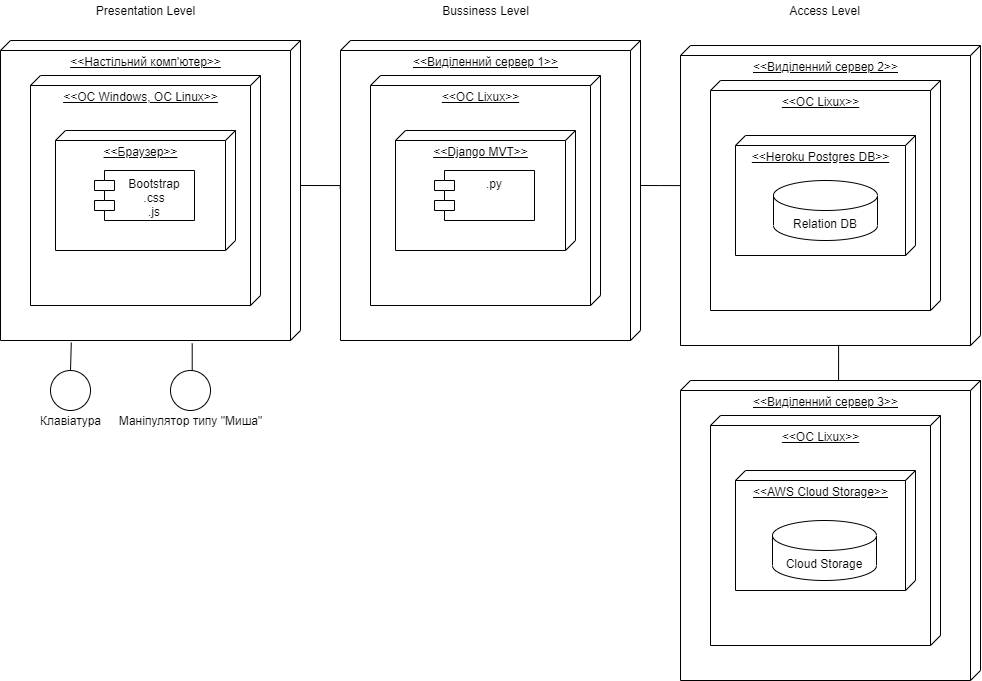

The diagram above was exported from draw.io. Its source (the exported page's mxGraphModel, read from the mxfile embedded in the PNG):
<mxGraphModel dx="1209" dy="664" grid="1" gridSize="10" guides="1" tooltips="1" connect="1" arrows="1" fold="1" page="1" pageScale="1" pageWidth="827" pageHeight="1169" math="0" shadow="0">
  <root>
    <mxCell id="0" />
    <mxCell id="1" parent="0" />
    <mxCell id="O7Bkz4SUArycZk5_XDNt-24" style="edgeStyle=orthogonalEdgeStyle;rounded=0;orthogonalLoop=1;jettySize=auto;html=1;exitX=0;exitY=0;exitDx=145;exitDy=0;exitPerimeter=0;entryX=0.493;entryY=1.001;entryDx=0;entryDy=0;entryPerimeter=0;endArrow=none;endFill=0;" edge="1" parent="1" source="O7Bkz4SUArycZk5_XDNt-2" target="O7Bkz4SUArycZk5_XDNt-6">
      <mxGeometry relative="1" as="geometry" />
    </mxCell>
    <mxCell id="O7Bkz4SUArycZk5_XDNt-2" value="&amp;lt;&amp;lt;Настільний комп'ютер&amp;gt;&amp;gt;" style="verticalAlign=top;align=center;spacingTop=8;spacingLeft=2;spacingRight=12;shape=cube;size=10;direction=south;fontStyle=4;html=1;" vertex="1" parent="1">
      <mxGeometry x="30" y="70" width="300" height="300" as="geometry" />
    </mxCell>
    <mxCell id="O7Bkz4SUArycZk5_XDNt-3" value="&amp;lt;&amp;lt;ОС Windows, OC Linux&amp;gt;&amp;gt;" style="verticalAlign=top;align=center;spacingTop=8;spacingLeft=2;spacingRight=12;shape=cube;size=10;direction=south;fontStyle=4;html=1;" vertex="1" parent="1">
      <mxGeometry x="60" y="105" width="230" height="230" as="geometry" />
    </mxCell>
    <mxCell id="O7Bkz4SUArycZk5_XDNt-4" value="&amp;lt;&amp;lt;Браузер&amp;gt;&amp;gt;" style="verticalAlign=top;align=center;spacingTop=8;spacingLeft=2;spacingRight=12;shape=cube;size=10;direction=south;fontStyle=4;html=1;" vertex="1" parent="1">
      <mxGeometry x="85" y="160" width="180" height="120" as="geometry" />
    </mxCell>
    <mxCell id="O7Bkz4SUArycZk5_XDNt-5" value="Bootstrap&#10;.css&#10;.js" style="shape=module;align=left;spacingLeft=20;align=center;verticalAlign=top;" vertex="1" parent="1">
      <mxGeometry x="124" y="200" width="100" height="50" as="geometry" />
    </mxCell>
    <mxCell id="O7Bkz4SUArycZk5_XDNt-22" style="edgeStyle=orthogonalEdgeStyle;rounded=0;orthogonalLoop=1;jettySize=auto;html=1;exitX=0;exitY=0;exitDx=145;exitDy=0;exitPerimeter=0;entryX=0.467;entryY=1;entryDx=0;entryDy=0;entryPerimeter=0;endArrow=none;endFill=0;" edge="1" parent="1" source="O7Bkz4SUArycZk5_XDNt-6" target="O7Bkz4SUArycZk5_XDNt-10">
      <mxGeometry relative="1" as="geometry" />
    </mxCell>
    <mxCell id="O7Bkz4SUArycZk5_XDNt-6" value="&amp;lt;&amp;lt;Виділенний сервер 1&amp;gt;&amp;gt;" style="verticalAlign=top;align=center;spacingTop=8;spacingLeft=2;spacingRight=12;shape=cube;size=10;direction=south;fontStyle=4;html=1;" vertex="1" parent="1">
      <mxGeometry x="370" y="70" width="300" height="300" as="geometry" />
    </mxCell>
    <mxCell id="O7Bkz4SUArycZk5_XDNt-7" value="&amp;lt;&amp;lt;OC Lixux&amp;gt;&amp;gt;" style="verticalAlign=top;align=center;spacingTop=8;spacingLeft=2;spacingRight=12;shape=cube;size=10;direction=south;fontStyle=4;html=1;" vertex="1" parent="1">
      <mxGeometry x="400" y="105" width="230" height="230" as="geometry" />
    </mxCell>
    <mxCell id="O7Bkz4SUArycZk5_XDNt-8" value="&amp;lt;&amp;lt;Django MVT&amp;gt;&amp;gt;" style="verticalAlign=top;align=center;spacingTop=8;spacingLeft=2;spacingRight=12;shape=cube;size=10;direction=south;fontStyle=4;html=1;" vertex="1" parent="1">
      <mxGeometry x="425" y="160" width="180" height="120" as="geometry" />
    </mxCell>
    <mxCell id="O7Bkz4SUArycZk5_XDNt-9" value=".py" style="shape=module;align=left;spacingLeft=20;align=center;verticalAlign=top;" vertex="1" parent="1">
      <mxGeometry x="464" y="200" width="100" height="50" as="geometry" />
    </mxCell>
    <mxCell id="O7Bkz4SUArycZk5_XDNt-10" value="&amp;lt;&amp;lt;Виділенний сервер 2&amp;gt;&amp;gt;" style="verticalAlign=top;align=center;spacingTop=8;spacingLeft=2;spacingRight=12;shape=cube;size=10;direction=south;fontStyle=4;html=1;" vertex="1" parent="1">
      <mxGeometry x="710" y="75" width="300" height="300" as="geometry" />
    </mxCell>
    <mxCell id="O7Bkz4SUArycZk5_XDNt-11" value="&amp;lt;&amp;lt;OC Lixux&amp;gt;&amp;gt;" style="verticalAlign=top;align=center;spacingTop=8;spacingLeft=2;spacingRight=12;shape=cube;size=10;direction=south;fontStyle=4;html=1;" vertex="1" parent="1">
      <mxGeometry x="740" y="110" width="230" height="230" as="geometry" />
    </mxCell>
    <mxCell id="O7Bkz4SUArycZk5_XDNt-12" value="&amp;lt;&amp;lt;Heroku Postgres DB&amp;gt;&amp;gt;" style="verticalAlign=top;align=center;spacingTop=8;spacingLeft=2;spacingRight=12;shape=cube;size=10;direction=south;fontStyle=4;html=1;" vertex="1" parent="1">
      <mxGeometry x="765" y="165" width="180" height="120" as="geometry" />
    </mxCell>
    <mxCell id="O7Bkz4SUArycZk5_XDNt-33" style="edgeStyle=orthogonalEdgeStyle;rounded=0;orthogonalLoop=1;jettySize=auto;html=1;exitX=0;exitY=0;exitDx=0;exitDy=145;exitPerimeter=0;entryX=0.999;entryY=0.473;entryDx=0;entryDy=0;entryPerimeter=0;endArrow=none;endFill=0;" edge="1" parent="1" source="O7Bkz4SUArycZk5_XDNt-14" target="O7Bkz4SUArycZk5_XDNt-10">
      <mxGeometry relative="1" as="geometry" />
    </mxCell>
    <mxCell id="O7Bkz4SUArycZk5_XDNt-14" value="&amp;lt;&amp;lt;Виділенний сервер 3&amp;gt;&amp;gt;" style="verticalAlign=top;align=center;spacingTop=8;spacingLeft=2;spacingRight=12;shape=cube;size=10;direction=south;fontStyle=4;html=1;" vertex="1" parent="1">
      <mxGeometry x="710" y="410" width="300" height="300" as="geometry" />
    </mxCell>
    <mxCell id="O7Bkz4SUArycZk5_XDNt-15" value="&amp;lt;&amp;lt;OC Lixux&amp;gt;&amp;gt;" style="verticalAlign=top;align=center;spacingTop=8;spacingLeft=2;spacingRight=12;shape=cube;size=10;direction=south;fontStyle=4;html=1;" vertex="1" parent="1">
      <mxGeometry x="740" y="445" width="230" height="230" as="geometry" />
    </mxCell>
    <mxCell id="O7Bkz4SUArycZk5_XDNt-16" value="&amp;lt;&amp;lt;AWS Cloud Storage&amp;gt;&amp;gt;" style="verticalAlign=top;align=center;spacingTop=8;spacingLeft=2;spacingRight=12;shape=cube;size=10;direction=south;fontStyle=4;html=1;" vertex="1" parent="1">
      <mxGeometry x="765" y="500" width="180" height="120" as="geometry" />
    </mxCell>
    <mxCell id="O7Bkz4SUArycZk5_XDNt-19" value="Presentation Level" style="text;html=1;align=center;verticalAlign=middle;resizable=0;points=[];autosize=1;" vertex="1" parent="1">
      <mxGeometry x="120" y="30" width="110" height="20" as="geometry" />
    </mxCell>
    <mxCell id="O7Bkz4SUArycZk5_XDNt-20" value="Bussiness Level" style="text;html=1;align=center;verticalAlign=middle;resizable=0;points=[];autosize=1;" vertex="1" parent="1">
      <mxGeometry x="465" y="30" width="100" height="20" as="geometry" />
    </mxCell>
    <mxCell id="O7Bkz4SUArycZk5_XDNt-21" value="Access Level" style="text;html=1;align=center;verticalAlign=middle;resizable=0;points=[];autosize=1;" vertex="1" parent="1">
      <mxGeometry x="809" y="30" width="90" height="20" as="geometry" />
    </mxCell>
    <mxCell id="O7Bkz4SUArycZk5_XDNt-27" style="edgeStyle=orthogonalEdgeStyle;rounded=0;orthogonalLoop=1;jettySize=auto;html=1;exitX=0.5;exitY=0;exitDx=0;exitDy=0;entryX=1.007;entryY=0.764;entryDx=0;entryDy=0;entryPerimeter=0;endArrow=none;endFill=0;" edge="1" parent="1" source="O7Bkz4SUArycZk5_XDNt-25" target="O7Bkz4SUArycZk5_XDNt-2">
      <mxGeometry relative="1" as="geometry" />
    </mxCell>
    <mxCell id="O7Bkz4SUArycZk5_XDNt-25" value="" style="ellipse;whiteSpace=wrap;html=1;aspect=fixed;" vertex="1" parent="1">
      <mxGeometry x="80" y="400" width="40" height="40" as="geometry" />
    </mxCell>
    <mxCell id="O7Bkz4SUArycZk5_XDNt-28" style="edgeStyle=orthogonalEdgeStyle;rounded=0;orthogonalLoop=1;jettySize=auto;html=1;exitX=0.5;exitY=0;exitDx=0;exitDy=0;entryX=1.01;entryY=0.361;entryDx=0;entryDy=0;entryPerimeter=0;endArrow=none;endFill=0;" edge="1" parent="1" source="O7Bkz4SUArycZk5_XDNt-26" target="O7Bkz4SUArycZk5_XDNt-2">
      <mxGeometry relative="1" as="geometry" />
    </mxCell>
    <mxCell id="O7Bkz4SUArycZk5_XDNt-26" value="" style="ellipse;whiteSpace=wrap;html=1;aspect=fixed;" vertex="1" parent="1">
      <mxGeometry x="200" y="400" width="40" height="40" as="geometry" />
    </mxCell>
    <mxCell id="O7Bkz4SUArycZk5_XDNt-29" value="Клавіатура" style="text;html=1;align=center;verticalAlign=middle;resizable=0;points=[];autosize=1;" vertex="1" parent="1">
      <mxGeometry x="60" y="440" width="80" height="20" as="geometry" />
    </mxCell>
    <mxCell id="O7Bkz4SUArycZk5_XDNt-30" value="Маніпулятор типу &quot;Миша&quot;" style="text;html=1;align=center;verticalAlign=middle;resizable=0;points=[];autosize=1;" vertex="1" parent="1">
      <mxGeometry x="140" y="440" width="160" height="20" as="geometry" />
    </mxCell>
    <mxCell id="O7Bkz4SUArycZk5_XDNt-34" value="Relation DB" style="shape=cylinder3;whiteSpace=wrap;html=1;boundedLbl=1;backgroundOutline=1;size=15;" vertex="1" parent="1">
      <mxGeometry x="803" y="210" width="104" height="60" as="geometry" />
    </mxCell>
    <mxCell id="O7Bkz4SUArycZk5_XDNt-35" value="Cloud Storage" style="shape=cylinder3;whiteSpace=wrap;html=1;boundedLbl=1;backgroundOutline=1;size=15;" vertex="1" parent="1">
      <mxGeometry x="802" y="550" width="104" height="60" as="geometry" />
    </mxCell>
  </root>
</mxGraphModel>